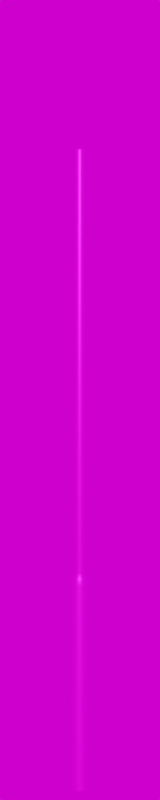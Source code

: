 # Source: Histo_4300.blend  (saved by Blender 3.3.6; exported with 4.5.12 LTS)
import bpy
from mathutils import Matrix  # noqa: F401  (used for matrix-valued properties, if any)

bpy.ops.wm.read_factory_settings(use_empty=True)
scene = bpy.context.scene
scene.name = 'Scene'

# ---- collections
col_collection = bpy.data.collections.new('Collection'); scene.collection.children.link(col_collection)

# ---- images (referenced by path relative to the original .blend; pixels are not part of the script)
import os
ASSET_DIR = os.environ.get("B2B_ASSET_DIR", "")  # directory of the original .blend (textures are referenced by path, not embedded)
HERE = os.path.dirname(os.path.abspath(__file__))  # packed textures are extracted next to this script under _unpacked/

def load_image(name, relpath, width, height, colorspace="sRGB"):
    """Load a texture the original file referenced (path relative to the .blend, or extracted next to this script)."""
    p = next((c for c in (os.path.join(HERE, relpath), os.path.join(ASSET_DIR, relpath)) if relpath and os.path.exists(c)), "")
    if p:
        img = bpy.data.images.load(p, check_existing=True)
        img.name = name
    else:  # same state as the original file: an image datablock whose file is absent (Cycles renders it pink)
        img = bpy.data.images.new(name, width, height)
        img.source = "FILE"
        img.filepath = "//" + (relpath or name)
    img.colorspace_settings.name = colorspace
    return img
img_ral_9011_graphitschwarz_jpg_001 = load_image('RAL_9011_Graphitschwarz.jpg.001', 'RAL_9011_Graphitschwarz.jpg', 1024, 1024, 'sRGB')
img_kloofendal_48d_partly_cloudy_puresky_8k_hdr = load_image('kloofendal_48d_partly_cloudy_puresky_8k.hdr', 'kloofendal_48d_partly_cloudy_puresky_8k.hdr', 1024, 1024, 'Linear Rec.709')

# ---- materials (node trees are filled in below, after node groups)
mat_schwarz = bpy.data.materials.new('Schwarz')
mat_schwarz.alpha_threshold = 0.0
mat_schwarz.roughness = 0.5
mat_schwarz.line_color = (0.0, 0.0, 0.0, 1.0)

# ---- node groups
ng_auto_smooth = bpy.data.node_groups.new('Auto Smooth', 'GeometryNodeTree')
_s = ng_auto_smooth.interface.new_socket(name='Geometry', in_out='OUTPUT', socket_type='NodeSocketGeometry')
_s = ng_auto_smooth.interface.new_socket(name='Geometry', in_out='INPUT', socket_type='NodeSocketGeometry')
_s = ng_auto_smooth.interface.new_socket(name='Angle', in_out='INPUT', socket_type='NodeSocketFloat')
_s.subtype = 'ANGLE'
_s.min_value = 0.0
_s.max_value = 3.142
ng_auto_smooth.is_modifier = True
_N = ng_auto_smooth.nodes; _L = ng_auto_smooth.links
n0 = _N.new('NodeGroupOutput'); n0.name = 'Group Output'; n0.location = (480, -100)
n1 = _N.new('NodeGroupInput'); n1.name = 'Group Input'; n1.location = (-420, -300)
n2 = _N.new('NodeGroupInput'); n2.name = 'Group Input.001'; n2.location = (-60, -100)
n3 = _N.new('GeometryNodeSetShadeSmooth'); n3.name = 'Set Shade Smooth'; n3.location = (120, -100)
n3.domain = 'EDGE'
n4 = _N.new('GeometryNodeSetShadeSmooth'); n4.name = 'Set Shade Smooth.001'; n4.location = (300, -100)
n5 = _N.new('GeometryNodeInputMeshEdgeAngle'); n5.name = 'Edge Angle'; n5.location = (-420, -220)
n6 = _N.new('GeometryNodeInputEdgeSmooth'); n6.name = 'Is Edge Smooth'; n6.location = (-60, -160)
n7 = _N.new('GeometryNodeInputShadeSmooth'); n7.name = 'Is Face Smooth'; n7.location = (-240, -340)
n8 = _N.new('FunctionNodeBooleanMath'); n8.name = 'Boolean Math'; n8.location = (-60, -220)
n9 = _N.new('FunctionNodeCompare'); n9.name = 'Compare'; n9.location = (-240, -180)
n9.operation = 'LESS_EQUAL'
_L.new(n5.outputs[0], n9.inputs[0])
_L.new(n4.outputs[0], n0.inputs[0])
_L.new(n1.outputs[1], n9.inputs[1])
_L.new(n9.outputs[0], n8.inputs[0])
_L.new(n7.outputs[0], n8.inputs[1])
_L.new(n2.outputs[0], n3.inputs[0])
_L.new(n6.outputs[0], n3.inputs[1])
_L.new(n3.outputs[0], n4.inputs[0])
_L.new(n8.outputs[0], n3.inputs[2])
n0.is_active_output = True

# ---- material node trees
mat_schwarz.use_nodes = True; mat_schwarz.node_tree.nodes.clear()
_N = mat_schwarz.node_tree.nodes; _L = mat_schwarz.node_tree.links
n0 = _N.new('ShaderNodeOutputMaterial'); n0.name = 'Material Output'; n0.location = (300, 300)
n1 = _N.new('ShaderNodeBsdfPrincipled'); n1.name = 'Principled BSDF'; n1.location = (10, 300)
n1.distribution = 'GGX'
n1.subsurface_method = 'RANDOM_WALK_SKIN'
n1.inputs[1].default_value = 0.8
n1.inputs[2].default_value = 0.4
n1.inputs[3].default_value = 1.45
n1.inputs[27].default_value = (0.0, 0.0, 0.0, 1.0)
n1.inputs[28].default_value = 1.0
n2 = _N.new('ShaderNodeTexImage'); n2.name = 'Image Texture'; n2.location = (-280, 280)
n2.image = img_ral_9011_graphitschwarz_jpg_001
_L.new(n1.outputs[0], n0.inputs[0])
_L.new(n2.outputs[0], n1.inputs[0])
n0.is_active_output = True

# ---- world
world_world = bpy.data.worlds.new('World'); scene.world = world_world
world_world.use_nodes = True; world_world.node_tree.nodes.clear()
_N = world_world.node_tree.nodes; _L = world_world.node_tree.links
n0 = _N.new('ShaderNodeOutputWorld'); n0.name = 'World Output'; n0.location = (300, 300)
n1 = _N.new('ShaderNodeBackground'); n1.name = 'Background'; n1.location = (10, 300)
n2 = _N.new('ShaderNodeTexEnvironment'); n2.name = 'Environment Texture'; n2.location = (-280, 280)
n2.image = img_kloofendal_48d_partly_cloudy_puresky_8k_hdr
_L.new(n1.outputs[0], n0.inputs[0])
_L.new(n2.outputs[0], n1.inputs[0])
n0.is_active_output = True
world_world.color = (0.05088, 0.05088, 0.05088)
world_world.use_sun_shadow = False
world_world.sun_shadow_jitter_overblur = 0.0

# ---- cameras
cam_camera = bpy.data.cameras.new('Camera')
cam_camera.lens = 100.0

# ---- meshes
me_beziercurve_002 = bpy.data.meshes.new('BezierCurve.002')
me_beziercurve_002.from_pydata([(0.0, 0.057, -4.994), (0.0, 0.057, -3.894), (0.0, 0.05407, -3.865), (0.0, 0.04799, -3.844), (0.0, 0.038, -3.825), (0.0, 0.038, -1.425), (0.0, 0.0345, -1.417), (0.0, 0.02725, -1.41), (0.0, 0.02, -1.403), (-0.02181, 0.05266, -4.994), (-0.02181, 0.05266, -3.894), (-0.02069, 0.04996, -3.865), (-0.01837, 0.04434, -3.844), (-0.01454, 0.03511, -3.825), (-0.01454, 0.03511, -1.425), (-0.0132, 0.03187, -1.417), (-0.01043, 0.02517, -1.41), (-0.007654, 0.01848, -1.403), (-0.04031, 0.04031, -4.994), (-0.04031, 0.04031, -3.894), (-0.03824, 0.03824, -3.865), (-0.03394, 0.03394, -3.844), (-0.02687, 0.02687, -3.825), (-0.02687, 0.02687, -1.425), (-0.02439, 0.02439, -1.417), (-0.01927, 0.01927, -1.41), (-0.01414, 0.01414, -1.403), (-0.05266, 0.02181, -4.994), (-0.05266, 0.02181, -3.894), (-0.04996, 0.02069, -3.865), (-0.04434, 0.01837, -3.844), (-0.03511, 0.01454, -3.825), (-0.03511, 0.01454, -1.425), (-0.03187, 0.0132, -1.417), (-0.02517, 0.01043, -1.41), (-0.01848, 0.007654, -1.403), (-0.057, -2.492e-09, -4.994), (-0.057, -2.492e-09, -3.894), (-0.05407, -2.364e-09, -3.865), (-0.04799, -2.098e-09, -3.844), (-0.038, -1.661e-09, -3.825), (-0.038, -1.661e-09, -1.425), (-0.0345, -1.508e-09, -1.417), (-0.02725, -1.191e-09, -1.41), (-0.02, -8.742e-10, -1.403), (-0.05266, -0.02181, -4.994), (-0.05266, -0.02181, -3.894), (-0.04996, -0.02069, -3.865), (-0.04434, -0.01837, -3.844), (-0.03511, -0.01454, -3.825), (-0.03511, -0.01454, -1.425), (-0.03187, -0.0132, -1.417), (-0.02517, -0.01043, -1.41), (-0.01848, -0.007654, -1.403), (-0.04031, -0.04031, -4.994), (-0.04031, -0.04031, -3.894), (-0.03824, -0.03824, -3.865), (-0.03394, -0.03394, -3.844), (-0.02687, -0.02687, -3.825), (-0.02687, -0.02687, -1.425), (-0.02439, -0.02439, -1.417), (-0.01927, -0.01927, -1.41), (-0.01414, -0.01414, -1.403), (-0.02181, -0.05266, -4.994), (-0.02181, -0.05266, -3.894), (-0.02069, -0.04996, -3.865), (-0.01837, -0.04434, -3.844), (-0.01454, -0.03511, -3.825), (-0.01454, -0.03511, -1.425), (-0.0132, -0.03187, -1.417), (-0.01043, -0.02517, -1.41), (-0.007654, -0.01848, -1.403), (4.983e-09, -0.057, -4.994), (4.983e-09, -0.057, -3.894), (4.727e-09, -0.05407, -3.865), (4.196e-09, -0.04799, -3.844), (3.322e-09, -0.038, -3.825), (3.322e-09, -0.038, -1.425), (3.016e-09, -0.0345, -1.417), (2.382e-09, -0.02725, -1.41), (1.748e-09, -0.02, -1.403), (0.02181, -0.05266, -4.994), (0.02181, -0.05266, -3.894), (0.02069, -0.04996, -3.865), (0.01837, -0.04434, -3.844), (0.01454, -0.03511, -3.825), (0.01454, -0.03511, -1.425), (0.0132, -0.03187, -1.417), (0.01043, -0.02517, -1.41), (0.007654, -0.01848, -1.403), (0.04031, -0.04031, -4.994), (0.04031, -0.04031, -3.894), (0.03824, -0.03824, -3.865), (0.03394, -0.03394, -3.844), (0.02687, -0.02687, -3.825), (0.02687, -0.02687, -1.425), (0.02439, -0.02439, -1.417), (0.01927, -0.01927, -1.41), (0.01414, -0.01414, -1.403), (0.05266, -0.02181, -4.994), (0.05266, -0.02181, -3.894), (0.04996, -0.02069, -3.865), (0.04434, -0.01837, -3.844), (0.03511, -0.01454, -3.825), (0.03511, -0.01454, -1.425), (0.03187, -0.0132, -1.417), (0.02517, -0.01043, -1.41), (0.01848, -0.007654, -1.403), (0.057, 6.797e-10, -4.994), (0.057, 6.797e-10, -3.894), (0.05407, 6.448e-10, -3.865), (0.04799, 5.723e-10, -3.844), (0.038, 4.531e-10, -3.825), (0.038, 4.531e-10, -1.425), (0.0345, 4.114e-10, -1.417), (0.02725, 3.249e-10, -1.41), (0.02, 2.385e-10, -1.403), (0.05266, 0.02181, -4.994), (0.05266, 0.02181, -3.894), (0.04996, 0.02069, -3.865), (0.04434, 0.01837, -3.844), (0.03511, 0.01454, -3.825), (0.03511, 0.01454, -1.425), (0.03187, 0.0132, -1.417), (0.02517, 0.01043, -1.41), (0.01848, 0.007654, -1.403), (0.04031, 0.04031, -4.994), (0.04031, 0.04031, -3.894), (0.03824, 0.03824, -3.865), (0.03394, 0.03394, -3.844), (0.02687, 0.02687, -3.825), (0.02687, 0.02687, -1.425), (0.02439, 0.02439, -1.417), (0.01927, 0.01927, -1.41), (0.01414, 0.01414, -1.403), (0.02181, 0.05266, -4.994), (0.02181, 0.05266, -3.894), (0.02069, 0.04996, -3.865), (0.01837, 0.04434, -3.844), (0.01454, 0.03511, -3.825), (0.01454, 0.03511, -1.425), (0.0132, 0.03187, -1.417), (0.01043, 0.02517, -1.41), (0.007654, 0.01848, -1.403)], [], [(1, 0, 9), (10, 9, 18), (19, 18, 27), (28, 27, 36), (37, 36, 45), (46, 45, 54), (55, 54, 63), (64, 63, 72), (73, 72, 81), (82, 81, 90), (91, 90, 99), (100, 99, 108), (109, 108, 117), (118, 117, 126), (127, 126, 135), (136, 135, 0), (2, 1, 10), (11, 10, 19), (20, 19, 28), (28, 37, 38), (37, 46, 47), (47, 46, 55), (56, 55, 64), (65, 64, 73), (74, 73, 82), (82, 91, 92), (92, 91, 100), (101, 100, 109), (110, 109, 118), (118, 127, 128), (128, 127, 136), (137, 136, 1), (3, 2, 11), (12, 11, 20), (20, 29, 30), (30, 29, 38), (39, 38, 47), (48, 47, 56), (56, 65, 66), (66, 65, 74), (75, 74, 83), (84, 83, 92), (93, 92, 101), (102, 101, 110), (110, 119, 120), (120, 119, 128), (129, 128, 137), (138, 137, 2), (4, 3, 12), (13, 12, 21), (22, 21, 30), (30, 39, 40), (40, 39, 48), (49, 48, 57), (58, 57, 66), (67, 66, 75), (76, 75, 84), (85, 84, 93), (93, 102, 103), (103, 102, 111), (112, 111, 120), (121, 120, 129), (130, 129, 138), (138, 3, 4), (5, 4, 13), (14, 13, 22), (23, 22, 31), (32, 31, 40), (41, 40, 49), (50, 49, 58), (59, 58, 67), (68, 67, 76), (77, 76, 85), (86, 85, 94), (95, 94, 103), (104, 103, 112), (113, 112, 121), (122, 121, 130), (131, 130, 139), (140, 139, 4), (6, 5, 14), (15, 14, 23), (24, 23, 32), (33, 32, 41), (42, 41, 50), (50, 59, 60), (60, 59, 68), (69, 68, 77), (77, 86, 87), (86, 95, 96), (96, 95, 104), (105, 104, 113), (114, 113, 122), (123, 122, 131), (132, 131, 140), (141, 140, 5), (7, 6, 15), (16, 15, 24), (25, 24, 33), (33, 42, 43), (43, 42, 51), (52, 51, 60), (60, 69, 70), (70, 69, 78), (79, 78, 87), (88, 87, 96), (97, 96, 105), (106, 105, 114), (115, 114, 123), (124, 123, 132), (133, 132, 141), (142, 141, 6), (8, 7, 16), (17, 16, 25), (26, 25, 34), (35, 34, 43), (44, 43, 52), (53, 52, 61), (62, 61, 70), (71, 70, 79), (80, 79, 88), (89, 88, 97), (97, 106, 107), (107, 106, 115), (116, 115, 124), (125, 124, 133), (134, 133, 142), (143, 142, 7), (1, 9, 10), (10, 18, 19), (19, 27, 28), (28, 36, 37), (37, 45, 46), (46, 54, 55), (55, 63, 64), (64, 72, 73), (73, 81, 82), (82, 90, 91), (91, 99, 100), (100, 108, 109), (109, 117, 118), (118, 126, 127), (127, 135, 136), (136, 0, 1), (2, 10, 11), (11, 19, 20), (20, 28, 29), (28, 38, 29), (37, 47, 38), (47, 55, 56), (56, 64, 65), (65, 73, 74), (74, 82, 83), (82, 92, 83), (92, 100, 101), (101, 109, 110), (110, 118, 119), (118, 128, 119), (128, 136, 137), (137, 1, 2), (3, 11, 12), (12, 20, 21), (20, 30, 21), (30, 38, 39), (39, 47, 48), (48, 56, 57), (56, 66, 57), (66, 74, 75), (75, 83, 84), (84, 92, 93), (93, 101, 102), (102, 110, 111), (110, 120, 111), (120, 128, 129), (129, 137, 138), (138, 2, 3), (4, 12, 13), (13, 21, 22), (22, 30, 31), (30, 40, 31), (40, 48, 49), (49, 57, 58), (58, 66, 67), (67, 75, 76), (76, 84, 85), (85, 93, 94), (93, 103, 94), (103, 111, 112), (112, 120, 121), (121, 129, 130), (130, 138, 139), (138, 4, 139), (5, 13, 14), (14, 22, 23), (23, 31, 32), (32, 40, 41), (41, 49, 50), (50, 58, 59), (59, 67, 68), (68, 76, 77), (77, 85, 86), (86, 94, 95), (95, 103, 104), (104, 112, 113), (113, 121, 122), (122, 130, 131), (131, 139, 140), (140, 4, 5), (6, 14, 15), (15, 23, 24), (24, 32, 33), (33, 41, 42), (42, 50, 51), (50, 60, 51), (60, 68, 69), (69, 77, 78), (77, 87, 78), (86, 96, 87), (96, 104, 105), (105, 113, 114), (114, 122, 123), (123, 131, 132), (132, 140, 141), (141, 5, 6), (7, 15, 16), (16, 24, 25), (25, 33, 34), (33, 43, 34), (43, 51, 52), (52, 60, 61), (60, 70, 61), (70, 78, 79), (79, 87, 88), (88, 96, 97), (97, 105, 106), (106, 114, 115), (115, 123, 124), (124, 132, 133), (133, 141, 142), (142, 6, 7), (8, 16, 17), (17, 25, 26), (26, 34, 35), (35, 43, 44), (44, 52, 53), (53, 61, 62), (62, 70, 71), (71, 79, 80), (80, 88, 89), (89, 97, 98), (97, 107, 98), (107, 115, 116), (116, 124, 125), (125, 133, 134), (134, 142, 143), (143, 7, 8)])
me_beziercurve_002.polygons.foreach_set('use_smooth', [True] * 256)
_uv = me_beziercurve_002.uv_layers.new(name='UVMap')
_uv.uv.foreach_set('vector', [0.0, -3.894, 0.0, -4.994, 0.0625, -4.994, 0.0625, -3.894, 0.0625, -4.994, 0.125, -4.994, 0.125, -3.894, 0.125, -4.994, 0.1875, -4.994, 0.1875, -3.894, 0.1875, -4.994, 0.25, -4.994, 0.25, -3.894, 0.25, -4.994, 0.3125, -4.994, 0.3125, -3.894, 0.3125, -4.994, 0.375, -4.994, 0.375, -3.894, 0.375, -4.994, 0.4375, -4.994, 0.4375, -3.894, 0.4375, -4.994, 0.5, -4.994, 0.5, -3.894, 0.5, -4.994, 0.5625, -4.994, 0.5625, -3.894, 0.5625, -4.994, 0.625, -4.994, 0.625, -3.894, 0.625, -4.994, 0.6875, -4.994, 0.6875, -3.894, 0.6875, -4.994, 0.75, -4.994, 0.75, -3.894, 0.75, -4.994, 0.8125, -4.994, 0.8125, -3.894, 0.8125, -4.994, 0.875, -4.994, 0.875, -3.894, 0.875, -4.994, 0.9375, -4.994, 0.9375, -3.894, 0.9375, -4.994, 1.0, -4.994, 0.0, -3.865, 0.0, -3.894, 0.0625, -3.894, 0.0625, -3.865, 0.0625, -3.894, 0.125, -3.894, 0.125, -3.865, 0.125, -3.894, 0.1875, -3.894, 0.1875, -3.894, 0.25, -3.894, 0.25, -3.865, 0.25, -3.894, 0.3125, -3.894, 0.3125, -3.865, 0.3125, -3.865, 0.3125, -3.894, 0.375, -3.894, 0.375, -3.865, 0.375, -3.894, 0.4375, -3.894, 0.4375, -3.865, 0.4375, -3.894, 0.5, -3.894, 0.5, -3.865, 0.5, -3.894, 0.5625, -3.894, 0.5625, -3.894, 0.625, -3.894, 0.625, -3.865, 0.625, -3.865, 0.625, -3.894, 0.6875, -3.894, 0.6875, -3.865, 0.6875, -3.894, 0.75, -3.894, 0.75, -3.865, 0.75, -3.894, 0.8125, -3.894, 0.8125, -3.894, 0.875, -3.894, 0.875, -3.865, 0.875, -3.865, 0.875, -3.894, 0.9375, -3.894, 0.9375, -3.865, 0.9375, -3.894, 1.0, -3.894, 0.0, -3.844, 0.0, -3.865, 0.0625, -3.865, 0.0625, -3.844, 0.0625, -3.865, 0.125, -3.865, 0.125, -3.865, 0.1875, -3.865, 0.1875, -3.844, 0.1875, -3.844, 0.1875, -3.865, 0.25, -3.865, 0.25, -3.844, 0.25, -3.865, 0.3125, -3.865, 0.3125, -3.844, 0.3125, -3.865, 0.375, -3.865, 0.375, -3.865, 0.4375, -3.865, 0.4375, -3.844, 0.4375, -3.844, 0.4375, -3.865, 0.5, -3.865, 0.5, -3.844, 0.5, -3.865, 0.5625, -3.865, 0.5625, -3.844, 0.5625, -3.865, 0.625, -3.865, 0.625, -3.844, 0.625, -3.865, 0.6875, -3.865, 0.6875, -3.844, 0.6875, -3.865, 0.75, -3.865, 0.75, -3.865, 0.8125, -3.865, 0.8125, -3.844, 0.8125, -3.844, 0.8125, -3.865, 0.875, -3.865, 0.875, -3.844, 0.875, -3.865, 0.9375, -3.865, 0.9375, -3.844, 0.9375, -3.865, 1.0, -3.865, 0.0, -3.825, 0.0, -3.844, 0.0625, -3.844, 0.0625, -3.825, 0.0625, -3.844, 0.125, -3.844, 0.125, -3.825, 0.125, -3.844, 0.1875, -3.844, 0.1875, -3.844, 0.25, -3.844, 0.25, -3.825, 0.25, -3.825, 0.25, -3.844, 0.3125, -3.844, 0.3125, -3.825, 0.3125, -3.844, 0.375, -3.844, 0.375, -3.825, 0.375, -3.844, 0.4375, -3.844, 0.4375, -3.825, 0.4375, -3.844, 0.5, -3.844, 0.5, -3.825, 0.5, -3.844, 0.5625, -3.844, 0.5625, -3.825, 0.5625, -3.844, 0.625, -3.844, 0.625, -3.844, 0.6875, -3.844, 0.6875, -3.825, 0.6875, -3.825, 0.6875, -3.844, 0.75, -3.844, 0.75, -3.825, 0.75, -3.844, 0.8125, -3.844, 0.8125, -3.825, 0.8125, -3.844, 0.875, -3.844, 0.875, -3.825, 0.875, -3.844, 0.9375, -3.844, 0.9375, -3.844, 1.0, -3.844, 1.0, -3.825, 0.0, -0.4247, 0.0, -3.825, 0.0625, -3.825, 0.0625, -0.4247, 0.0625, -3.825, 0.125, -3.825, 0.125, -0.4247, 0.125, -3.825, 0.1875, -3.825, 0.1875, -0.4247, 0.1875, -3.825, 0.25, -3.825, 0.25, -0.4247, 0.25, -3.825, 0.3125, -3.825, 0.3125, -0.4247, 0.3125, -3.825, 0.375, -3.825, 0.375, -0.4247, 0.375, -3.825, 0.4375, -3.825, 0.4375, -0.4247, 0.4375, -3.825, 0.5, -3.825, 0.5, -0.4247, 0.5, -3.825, 0.5625, -3.825, 0.5625, -0.4247, 0.5625, -3.825, 0.625, -3.825, 0.625, -0.4247, 0.625, -3.825, 0.6875, -3.825, 0.6875, -0.4247, 0.6875, -3.825, 0.75, -3.825, 0.75, -0.4247, 0.75, -3.825, 0.8125, -3.825, 0.8125, -0.4247, 0.8125, -3.825, 0.875, -3.825, 0.875, -0.4247, 0.875, -3.825, 0.9375, -3.825, 0.9375, -0.4247, 0.9375, -3.825, 1.0, -3.825, 0.0, -0.4168, 0.0, -0.4247, 0.0625, -0.4247, 0.0625, -0.4168, 0.0625, -0.4247, 0.125, -0.4247, 0.125, -0.4168, 0.125, -0.4247, 0.1875, -0.4247, 0.1875, -0.4168, 0.1875, -0.4247, 0.25, -0.4247, 0.25, -0.4168, 0.25, -0.4247, 0.3125, -0.4247, 0.3125, -0.4247, 0.375, -0.4247, 0.375, -0.4168, 0.375, -0.4168, 0.375, -0.4247, 0.4375, -0.4247, 0.4375, -0.4168, 0.4375, -0.4247, 0.5, -0.4247, 0.5, -0.4247, 0.5625, -0.4247, 0.5625, -0.4168, 0.5625, -0.4247, 0.625, -0.4247, 0.625, -0.4168, 0.625, -0.4168, 0.625, -0.4247, 0.6875, -0.4247, 0.6875, -0.4168, 0.6875, -0.4247, 0.75, -0.4247, 0.75, -0.4168, 0.75, -0.4247, 0.8125, -0.4247, 0.8125, -0.4168, 0.8125, -0.4247, 0.875, -0.4247, 0.875, -0.4168, 0.875, -0.4247, 0.9375, -0.4247, 0.9375, -0.4168, 0.9375, -0.4247, 1.0, -0.4247, 0.0, -0.4098, 0.0, -0.4168, 0.0625, -0.4168, 0.0625, -0.4098, 0.0625, -0.4168, 0.125, -0.4168, 0.125, -0.4098, 0.125, -0.4168, 0.1875, -0.4168, 0.1875, -0.4168, 0.25, -0.4168, 0.25, -0.4098, 0.25, -0.4098, 0.25, -0.4168, 0.3125, -0.4168, 0.3125, -0.4098, 0.3125, -0.4168, 0.375, -0.4168, 0.375, -0.4168, 0.4375, -0.4168, 0.4375, -0.4098, 0.4375, -0.4098, 0.4375, -0.4168, 0.5, -0.4168, 0.5, -0.4098, 0.5, -0.4168, 0.5625, -0.4168, 0.5625, -0.4098, 0.5625, -0.4168, 0.625, -0.4168, 0.625, -0.4098, 0.625, -0.4168, 0.6875, -0.4168, 0.6875, -0.4098, 0.6875, -0.4168, 0.75, -0.4168, 0.75, -0.4098, 0.75, -0.4168, 0.8125, -0.4168, 0.8125, -0.4098, 0.8125, -0.4168, 0.875, -0.4168, 0.875, -0.4098, 0.875, -0.4168, 0.9375, -0.4168, 0.9375, -0.4098, 0.9375, -0.4168, 1.0, -0.4168, 0.0, -0.4029, 0.0, -0.4098, 0.0625, -0.4098, 0.0625, -0.4029, 0.0625, -0.4098, 0.125, -0.4098, 0.125, -0.4029, 0.125, -0.4098, 0.1875, -0.4098, 0.1875, -0.4029, 0.1875, -0.4098, 0.25, -0.4098, 0.25, -0.4029, 0.25, -0.4098, 0.3125, -0.4098, 0.3125, -0.4029, 0.3125, -0.4098, 0.375, -0.4098, 0.375, -0.4029, 0.375, -0.4098, 0.4375, -0.4098, 0.4375, -0.4029, 0.4375, -0.4098, 0.5, -0.4098, 0.5, -0.4029, 0.5, -0.4098, 0.5625, -0.4098, 0.5625, -0.4029, 0.5625, -0.4098, 0.625, -0.4098, 0.625, -0.4098, 0.6875, -0.4098, 0.6875, -0.4029, 0.6875, -0.4029, 0.6875, -0.4098, 0.75, -0.4098, 0.75, -0.4029, 0.75, -0.4098, 0.8125, -0.4098, 0.8125, -0.4029, 0.8125, -0.4098, 0.875, -0.4098, 0.875, -0.4029, 0.875, -0.4098, 0.9375, -0.4098, 0.9375, -0.4029, 0.9375, -0.4098, 1.0, -0.4098, 0.0, -3.894, 0.0625, -4.994, 0.0625, -3.894, 0.0625, -3.894, 0.125, -4.994, 0.125, -3.894, 0.125, -3.894, 0.1875, -4.994, 0.1875, -3.894, 0.1875, -3.894, 0.25, -4.994, 0.25, -3.894, 0.25, -3.894, 0.3125, -4.994, 0.3125, -3.894, 0.3125, -3.894, 0.375, -4.994, 0.375, -3.894, 0.375, -3.894, 0.4375, -4.994, 0.4375, -3.894, 0.4375, -3.894, 0.5, -4.994, 0.5, -3.894, 0.5, -3.894, 0.5625, -4.994, 0.5625, -3.894, 0.5625, -3.894, 0.625, -4.994, 0.625, -3.894, 0.625, -3.894, 0.6875, -4.994, 0.6875, -3.894, 0.6875, -3.894, 0.75, -4.994, 0.75, -3.894, 0.75, -3.894, 0.8125, -4.994, 0.8125, -3.894, 0.8125, -3.894, 0.875, -4.994, 0.875, -3.894, 0.875, -3.894, 0.9375, -4.994, 0.9375, -3.894, 0.9375, -3.894, 1.0, -4.994, 1.0, -3.894, 0.0, -3.865, 0.0625, -3.894, 0.0625, -3.865, 0.0625, -3.865, 0.125, -3.894, 0.125, -3.865, 0.125, -3.865, 0.1875, -3.894, 0.1875, -3.865, 0.1875, -3.894, 0.25, -3.865, 0.1875, -3.865, 0.25, -3.894, 0.3125, -3.865, 0.25, -3.865, 0.3125, -3.865, 0.375, -3.894, 0.375, -3.865, 0.375, -3.865, 0.4375, -3.894, 0.4375, -3.865, 0.4375, -3.865, 0.5, -3.894, 0.5, -3.865, 0.5, -3.865, 0.5625, -3.894, 0.5625, -3.865, 0.5625, -3.894, 0.625, -3.865, 0.5625, -3.865, 0.625, -3.865, 0.6875, -3.894, 0.6875, -3.865, 0.6875, -3.865, 0.75, -3.894, 0.75, -3.865, 0.75, -3.865, 0.8125, -3.894, 0.8125, -3.865, 0.8125, -3.894, 0.875, -3.865, 0.8125, -3.865, 0.875, -3.865, 0.9375, -3.894, 0.9375, -3.865, 0.9375, -3.865, 1.0, -3.894, 1.0, -3.865, 0.0, -3.844, 0.0625, -3.865, 0.0625, -3.844, 0.0625, -3.844, 0.125, -3.865, 0.125, -3.844, 0.125, -3.865, 0.1875, -3.844, 0.125, -3.844, 0.1875, -3.844, 0.25, -3.865, 0.25, -3.844, 0.25, -3.844, 0.3125, -3.865, 0.3125, -3.844, 0.3125, -3.844, 0.375, -3.865, 0.375, -3.844, 0.375, -3.865, 0.4375, -3.844, 0.375, -3.844, 0.4375, -3.844, 0.5, -3.865, 0.5, -3.844, 0.5, -3.844, 0.5625, -3.865, 0.5625, -3.844, 0.5625, -3.844, 0.625, -3.865, 0.625, -3.844, 0.625, -3.844, 0.6875, -3.865, 0.6875, -3.844, 0.6875, -3.844, 0.75, -3.865, 0.75, -3.844, 0.75, -3.865, 0.8125, -3.844, 0.75, -3.844, 0.8125, -3.844, 0.875, -3.865, 0.875, -3.844, 0.875, -3.844, 0.9375, -3.865, 0.9375, -3.844, 0.9375, -3.844, 1.0, -3.865, 1.0, -3.844, 0.0, -3.825, 0.0625, -3.844, 0.0625, -3.825, 0.0625, -3.825, 0.125, -3.844, 0.125, -3.825, 0.125, -3.825, 0.1875, -3.844, 0.1875, -3.825, 0.1875, -3.844, 0.25, -3.825, 0.1875, -3.825, 0.25, -3.825, 0.3125, -3.844, 0.3125, -3.825, 0.3125, -3.825, 0.375, -3.844, 0.375, -3.825, 0.375, -3.825, 0.4375, -3.844, 0.4375, -3.825, 0.4375, -3.825, 0.5, -3.844, 0.5, -3.825, 0.5, -3.825, 0.5625, -3.844, 0.5625, -3.825, 0.5625, -3.825, 0.625, -3.844, 0.625, -3.825, 0.625, -3.844, 0.6875, -3.825, 0.625, -3.825, 0.6875, -3.825, 0.75, -3.844, 0.75, -3.825, 0.75, -3.825, 0.8125, -3.844, 0.8125, -3.825, 0.8125, -3.825, 0.875, -3.844, 0.875, -3.825, 0.875, -3.825, 0.9375, -3.844, 0.9375, -3.825, 0.9375, -3.844, 1.0, -3.825, 0.9375, -3.825, 0.0, -0.4247, 0.0625, -3.825, 0.0625, -0.4247, 0.0625, -0.4247, 0.125, -3.825, 0.125, -0.4247, 0.125, -0.4247, 0.1875, -3.825, 0.1875, -0.4247, 0.1875, -0.4247, 0.25, -3.825, 0.25, -0.4247, 0.25, -0.4247, 0.3125, -3.825, 0.3125, -0.4247, 0.3125, -0.4247, 0.375, -3.825, 0.375, -0.4247, 0.375, -0.4247, 0.4375, -3.825, 0.4375, -0.4247, 0.4375, -0.4247, 0.5, -3.825, 0.5, -0.4247, 0.5, -0.4247, 0.5625, -3.825, 0.5625, -0.4247, 0.5625, -0.4247, 0.625, -3.825, 0.625, -0.4247, 0.625, -0.4247, 0.6875, -3.825, 0.6875, -0.4247, 0.6875, -0.4247, 0.75, -3.825, 0.75, -0.4247, 0.75, -0.4247, 0.8125, -3.825, 0.8125, -0.4247, 0.8125, -0.4247, 0.875, -3.825, 0.875, -0.4247, 0.875, -0.4247, 0.9375, -3.825, 0.9375, -0.4247, 0.9375, -0.4247, 1.0, -3.825, 1.0, -0.4247, 0.0, -0.4168, 0.0625, -0.4247, 0.0625, -0.4168, 0.0625, -0.4168, 0.125, -0.4247, 0.125, -0.4168, 0.125, -0.4168, 0.1875, -0.4247, 0.1875, -0.4168, 0.1875, -0.4168, 0.25, -0.4247, 0.25, -0.4168, 0.25, -0.4168, 0.3125, -0.4247, 0.3125, -0.4168, 0.3125, -0.4247, 0.375, -0.4168, 0.3125, -0.4168, 0.375, -0.4168, 0.4375, -0.4247, 0.4375, -0.4168, 0.4375, -0.4168, 0.5, -0.4247, 0.5, -0.4168, 0.5, -0.4247, 0.5625, -0.4168, 0.5, -0.4168, 0.5625, -0.4247, 0.625, -0.4168, 0.5625, -0.4168, 0.625, -0.4168, 0.6875, -0.4247, 0.6875, -0.4168, 0.6875, -0.4168, 0.75, -0.4247, 0.75, -0.4168, 0.75, -0.4168, 0.8125, -0.4247, 0.8125, -0.4168, 0.8125, -0.4168, 0.875, -0.4247, 0.875, -0.4168, 0.875, -0.4168, 0.9375, -0.4247, 0.9375, -0.4168, 0.9375, -0.4168, 1.0, -0.4247, 1.0, -0.4168, 0.0, -0.4098, 0.0625, -0.4168, 0.0625, -0.4098, 0.0625, -0.4098, 0.125, -0.4168, 0.125, -0.4098, 0.125, -0.4098, 0.1875, -0.4168, 0.1875, -0.4098, 0.1875, -0.4168, 0.25, -0.4098, 0.1875, -0.4098, 0.25, -0.4098, 0.3125, -0.4168, 0.3125, -0.4098, 0.3125, -0.4098, 0.375, -0.4168, 0.375, -0.4098, 0.375, -0.4168, 0.4375, -0.4098, 0.375, -0.4098, 0.4375, -0.4098, 0.5, -0.4168, 0.5, -0.4098, 0.5, -0.4098, 0.5625, -0.4168, 0.5625, -0.4098, 0.5625, -0.4098, 0.625, -0.4168, 0.625, -0.4098, 0.625, -0.4098, 0.6875, -0.4168, 0.6875, -0.4098, 0.6875, -0.4098, 0.75, -0.4168, 0.75, -0.4098, 0.75, -0.4098, 0.8125, -0.4168, 0.8125, -0.4098, 0.8125, -0.4098, 0.875, -0.4168, 0.875, -0.4098, 0.875, -0.4098, 0.9375, -0.4168, 0.9375, -0.4098, 0.9375, -0.4098, 1.0, -0.4168, 1.0, -0.4098, 0.0, -0.4029, 0.0625, -0.4098, 0.0625, -0.4029, 0.0625, -0.4029, 0.125, -0.4098, 0.125, -0.4029, 0.125, -0.4029, 0.1875, -0.4098, 0.1875, -0.4029, 0.1875, -0.4029, 0.25, -0.4098, 0.25, -0.4029, 0.25, -0.4029, 0.3125, -0.4098, 0.3125, -0.4029, 0.3125, -0.4029, 0.375, -0.4098, 0.375, -0.4029, 0.375, -0.4029, 0.4375, -0.4098, 0.4375, -0.4029, 0.4375, -0.4029, 0.5, -0.4098, 0.5, -0.4029, 0.5, -0.4029, 0.5625, -0.4098, 0.5625, -0.4029, 0.5625, -0.4029, 0.625, -0.4098, 0.625, -0.4029, 0.625, -0.4098, 0.6875, -0.4029, 0.625, -0.4029, 0.6875, -0.4029, 0.75, -0.4098, 0.75, -0.4029, 0.75, -0.4029, 0.8125, -0.4098, 0.8125, -0.4029, 0.8125, -0.4029, 0.875, -0.4098, 0.875, -0.4029, 0.875, -0.4029, 0.9375, -0.4098, 0.9375, -0.4029, 0.9375, -0.4029, 1.0, -0.4098, 1.0, -0.4029])
me_beziercurve_002.materials.append(mat_schwarz)
me_beziercurve_002.update()

# ---- objects
ob_camera = bpy.data.objects.new('Camera', cam_camera)
ob_mast_001 = bpy.data.objects.new('Mast.001', me_beziercurve_002)

# ---- transforms, parenting, visibility, modifiers, constraints
ob_camera.location = (8.6, -8.6, 0.0)
ob_camera.rotation_euler = (1.745, 0.0, 0.7854)
ob_mast_001.location = (-3.284e-18, 0.0, 4.993)
_m = ob_mast_001.modifiers.new('Auto Smooth', 'NODES')
_m.node_group = ng_auto_smooth
_gi = [s.identifier for s in ng_auto_smooth.interface.items_tree if s.item_type == 'SOCKET' and s.in_out == 'INPUT']
_m[_gi[1]] = 0.4119  # Angle

# ---- collection membership
col_collection.objects.link(ob_camera)
col_collection.objects.link(ob_mast_001)

# ---- scene / render settings (as saved in the file)
scene.camera = ob_camera
scene.frame_start = 1; scene.frame_end = 250; scene.frame_set(1)
scene.render.engine = 'CYCLES'
scene.render.resolution_x = 100
scene.render.resolution_y = 500
scene.cycles.sampling_pattern = 'TABULATED_SOBOL'
scene.cycles.use_light_tree = False
scene.view_settings.view_transform = 'Filmic'
bpy.context.view_layer.update()

# ---- added for rendering (the .blend has no usable light): sun
light_auto_sun = bpy.data.lights.new('AutoSun', 'SUN')
light_auto_sun.energy = 3.0
light_auto_sun.angle = 0.0523599
ob_auto_sun = bpy.data.objects.new('AutoSun', light_auto_sun)
scene.collection.objects.link(ob_auto_sun)
ob_auto_sun.rotation_euler = (0.872665, 0.174533, 0.523599)
bpy.context.view_layer.update()
